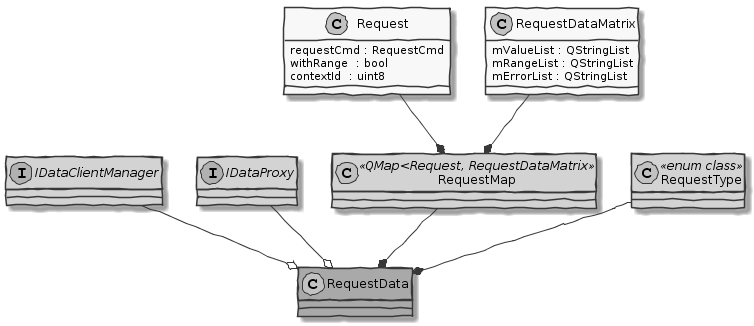

The diagram above was rendered by PlantUML. Its source (embedded in the PNG):
@startuml
!pragma horizontalLineBetweenDifferentPackageAllowed
allow_mixing

skinparam handwritten true
skinparam monochrome true

class RequestData #darkgray

class Request {
   requestCmd : RequestCmd
   withRange  : bool
   contextId  : uint8
}

class RequestDataMatrix {
   mValueList : QStringList
   mRangeList : QStringList
   mErrorList : QStringList
}

interface IDataClientManager #lightgray
interface IDataProxy #lightgray

class RequestMap <<QMap<Request, RequestDataMatrix>>> #lightgray
class RequestType <<enum class>> #lightgray

RequestMap  --* RequestData
RequestType --* RequestData
IDataClientManager --o RequestData
IDataProxy --o RequestData

Request --* RequestMap
RequestDataMatrix --* RequestMap
@enduml